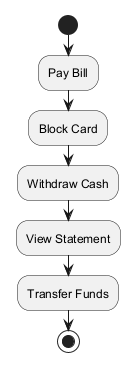

The diagram above was rendered by PlantUML. Its source (embedded in the PNG):
@startuml
skinparam backgroundColor #FFFFFF
skinparam classBackgroundColor #E8F4FA
skinparam classBorderColor #2C7DA0
start
:Pay Bill;
:Block Card;
:Withdraw Cash;
:View Statement;
:Transfer Funds;
stop
@enduml